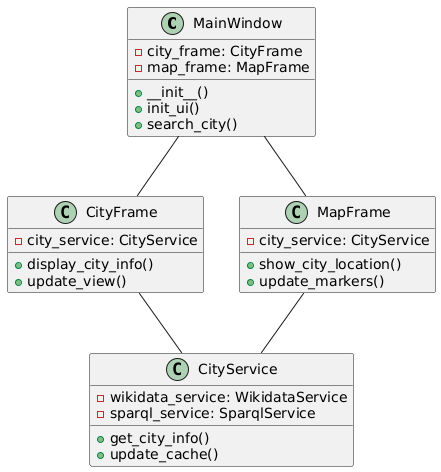

The diagram above was rendered by PlantUML. Its source (embedded in the PNG):
@startuml
class MainWindow {
  - city_frame: CityFrame
  - map_frame: MapFrame
  + __init__()
  + init_ui()
  + search_city()
}

class CityFrame {
  - city_service: CityService
  + display_city_info()
  + update_view()
}

class MapFrame {
  - city_service: CityService
  + show_city_location()
  + update_markers()
}

class CityService {
  - wikidata_service: WikidataService
  - sparql_service: SparqlService
  + get_city_info()
  + update_cache()
}

MainWindow -- CityFrame
MainWindow -- MapFrame
CityFrame -- CityService
MapFrame -- CityService
@enduml